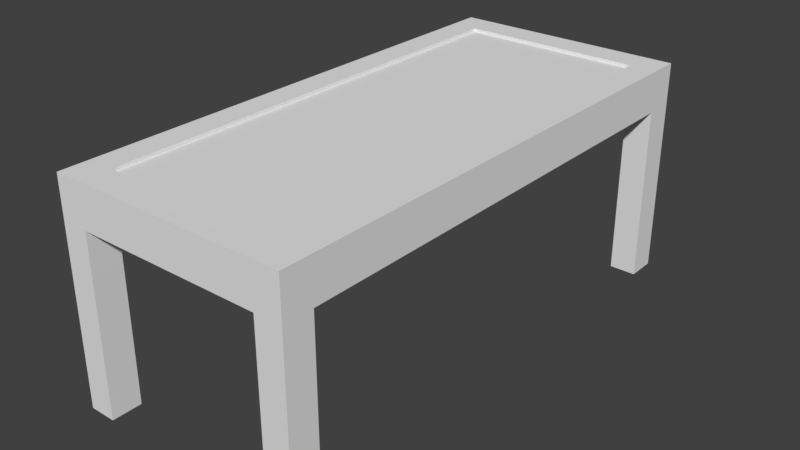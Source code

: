 # Source: Table.blend  (saved by Blender 2.78.0; exported with 4.5.12 LTS)
import bpy
from mathutils import Matrix  # noqa: F401  (used for matrix-valued properties, if any)

bpy.ops.wm.read_factory_settings(use_empty=True)
scene = bpy.context.scene
scene.name = 'Scene'

# ---- collections
col_collection_1 = bpy.data.collections.new('Collection 1'); scene.collection.children.link(col_collection_1)

# ---- images (referenced by path relative to the original .blend; pixels are not part of the script)
import os
ASSET_DIR = os.environ.get("B2B_ASSET_DIR", "")  # directory of the original .blend (textures are referenced by path, not embedded)
HERE = os.path.dirname(os.path.abspath(__file__))  # packed textures are extracted next to this script under _unpacked/

def load_image(name, relpath, width, height, colorspace="sRGB"):
    """Load a texture the original file referenced (path relative to the .blend, or extracted next to this script)."""
    p = next((c for c in (os.path.join(HERE, relpath), os.path.join(ASSET_DIR, relpath)) if relpath and os.path.exists(c)), "")
    if p:
        img = bpy.data.images.load(p, check_existing=True)
        img.name = name
    else:  # same state as the original file: an image datablock whose file is absent (Cycles renders it pink)
        img = bpy.data.images.new(name, width, height)
        img.source = "FILE"
        img.filepath = "//" + (relpath or name)
    img.colorspace_settings.name = colorspace
    return img
img_table = load_image('Table', '', 1024, 1024, 'sRGB')

# ---- materials (node trees are filled in below, after node groups)
mat_material_001 = bpy.data.materials.new('Material.001')
mat_material_001.alpha_threshold = 0.0
mat_material_001.roughness = 0.5

# ---- material node trees
mat_material_001.use_nodes = True; mat_material_001.node_tree.nodes.clear()
_N = mat_material_001.node_tree.nodes; _L = mat_material_001.node_tree.links
n0 = _N.new('ShaderNodeOutputMaterial'); n0.name = 'Material Output'; n0.location = (300, 300)
n1 = _N.new('ShaderNodeBsdfDiffuse'); n1.name = 'Diffuse BSDF'; n1.location = (10, 300)
n2 = _N.new('ShaderNodeTexImage'); n2.name = 'Image Texture'; n2.location = (202, 136)
n2.width = 140
n2.image = img_table
_L.new(n1.outputs[0], n0.inputs[0])
n0.is_active_output = True

# ---- world
world_world = bpy.data.worlds.new('World'); scene.world = world_world
world_world.color = (0.05088, 0.05088, 0.05088)
world_world.use_sun_shadow = False
world_world.sun_shadow_jitter_overblur = 0.0
world_world.cycles.sampling_method = 'MANUAL'

# ---- meshes
me_cube = bpy.data.meshes.new('Cube')
me_cube.from_pydata([(0.2649, -1.385, 0.04515), (0.2649, -1.385, 0.292), (0.425, -1.385, 0.04515), (0.425, -1.385, 0.292), (-0.8306, -1.385, 0.04515), (-0.8306, -1.385, 0.292), (-0.9907, -1.385, 0.04515), (-0.9907, -1.385, 0.292), (0.2649, -1.563, 0.04515), (0.2649, -1.563, 0.292), (0.425, -1.563, 0.04515), (0.425, -1.563, 0.292), (-0.8306, -1.563, 0.04515), (-0.8306, -1.563, 0.292), (-0.9907, -1.563, 0.04515), (-0.9907, -1.563, 0.292), (0.425, -1.563, -1.011), (0.425, -1.385, -1.011), (0.2649, -1.385, -1.011), (0.2649, -1.563, -1.011), (-0.8306, -1.385, -1.011), (-0.9907, -1.385, -1.011), (-0.8306, -1.563, -1.011), (-0.9907, -1.563, -1.011), (0.2649, 1.385, 0.04515), (0.2649, 1.385, 0.292), (0.425, 1.385, 0.04515), (0.425, 1.385, 0.292), (-0.8306, 1.385, 0.04515), (-0.8306, 1.385, 0.292), (-0.9907, 1.385, 0.04515), (-0.9907, 1.385, 0.292), (0.2649, 1.563, 0.04515), (0.2649, 1.563, 0.292), (0.425, 1.563, 0.04515), (0.425, 1.563, 0.292), (-0.8306, 1.563, 0.04515), (-0.8306, 1.563, 0.292), (-0.9907, 1.563, 0.04515), (-0.9907, 1.563, 0.292), (0.425, 1.563, -1.011), (0.425, 1.385, -1.011), (0.2649, 1.385, -1.011), (0.2649, 1.563, -1.011), (-0.8306, 1.385, -1.011), (-0.9907, 1.385, -1.011), (-0.8306, 1.563, -1.011), (-0.9907, 1.563, -1.011), (-0.8306, -1.385, 0.2718), (0.2649, -1.385, 0.2718), (-0.8306, 1.385, 0.2718), (0.2649, 1.385, 0.2718)], [], [(12, 14, 23, 22), (2, 17, 18, 0), (3, 27, 25, 1), (12, 13, 15, 14), (13, 12, 8, 9), (6, 14, 15, 7), (28, 24, 0, 4), (0, 18, 19, 8), (5, 1, 49, 48), (29, 31, 7, 5), (8, 10, 11, 9), (11, 3, 1, 9), (6, 4, 20, 21), (6, 30, 28, 4), (30, 6, 7, 31), (50, 48, 49, 51), (14, 6, 21, 23), (5, 13, 9, 1), (3, 11, 10, 2), (7, 15, 13, 5), (2, 10, 16, 17), (40, 43, 32, 34), (36, 46, 47, 38), (36, 38, 39, 37), (37, 33, 32, 36), (35, 33, 25, 27), (25, 29, 50, 51), (33, 35, 34, 32), (30, 45, 44, 28), (41, 40, 34, 26), (46, 36, 28, 44), (22, 20, 4, 12), (47, 45, 30, 38), (25, 33, 37, 29), (26, 34, 35, 27), (24, 32, 43, 42), (10, 8, 19, 16), (29, 37, 39, 31), (24, 28, 36, 32), (0, 8, 12, 4), (42, 41, 26, 24), (31, 39, 38, 30), (1, 25, 51, 49), (5, 48, 50, 29), (26, 27, 3, 2), (2, 0, 24, 26)])
_uv = me_cube.uv_layers.new(name='UVMap')
_uv.uv.foreach_set('vector', [0.2493, 0.4402, 0.2266, 0.4402, 0.2266, 0.2907, 0.2493, 0.2907, 0.1608, 0.2529, 0.0001263, 0.2529, 0.0001263, 0.2285, 0.1608, 0.2285, 0.9777, 0.2504, 0.6622, 0.247, 0.6631, 0.2296, 0.9765, 0.231, 0.1337, 0.062, 0.09618, 0.062, 0.09618, 0.03765, 0.1337, 0.03765, 0.09618, 0.062, 0.1337, 0.062, 0.1337, 0.2285, 0.09618, 0.2285, 0.1608, 0.03765, 0.1337, 0.03765, 0.1337, 0.0001263, 0.1608, 0.0001264, 0.5818, 0.062, 0.5818, 0.2285, 0.1608, 0.2285, 0.1608, 0.062, 0.1274, 0.4402, 0.1274, 0.2907, 0.1526, 0.2907, 0.1526, 0.4402, 0.9739, 0.07392, 0.9765, 0.231, 0.9726, 0.2268, 0.9714, 0.07712, 0.6666, 0.06127, 0.6659, 0.04332, 0.975, 0.05578, 0.9739, 0.07392, 0.1337, 0.2285, 0.1337, 0.2529, 0.09618, 0.2529, 0.09618, 0.2285, 0.9998, 0.2502, 0.9777, 0.2504, 0.9765, 0.231, 0.9999, 0.231, 0.1608, 0.03765, 0.1608, 0.062, 0.0001273, 0.062, 0.0001273, 0.03765, 0.1608, 0.03765, 0.5818, 0.03765, 0.5818, 0.062, 0.1608, 0.062, 0.5818, 0.03765, 0.1608, 0.03765, 0.1608, 0.0001264, 0.5818, 0.0001268, 0.6707, 0.06785, 0.9714, 0.07712, 0.9726, 0.2268, 0.6662, 0.2234, 0.1272, 0.4402, 0.102, 0.4402, 0.102, 0.2907, 0.1272, 0.2907, 0.9739, 0.07392, 0.9945, 0.07301, 0.9999, 0.231, 0.9765, 0.231, 0.1608, 0.2904, 0.1337, 0.2904, 0.1337, 0.2529, 0.1608, 0.2529, 0.975, 0.05578, 0.9943, 0.05605, 0.9945, 0.07301, 0.9739, 0.07392, 0.02531, 0.4402, 0.0001263, 0.4402, 0.0001779, 0.2907, 0.02536, 0.2907, 0.2037, 0.2907, 0.2264, 0.2907, 0.2264, 0.4402, 0.2037, 0.4402, 0.2496, 0.4402, 0.2496, 0.2907, 0.2722, 0.2907, 0.2722, 0.4402, 0.6089, 0.062, 0.6095, 0.04047, 0.6432, 0.04165, 0.6429, 0.06172, 0.6429, 0.06172, 0.6418, 0.2291, 0.6089, 0.2285, 0.6089, 0.062, 0.6417, 0.2479, 0.6418, 0.2291, 0.6631, 0.2296, 0.6622, 0.247, 0.6631, 0.2296, 0.6666, 0.06127, 0.6707, 0.06785, 0.6662, 0.2234, 0.6418, 0.2291, 0.6417, 0.2479, 0.6095, 0.249, 0.6089, 0.2285, 0.5818, 0.03765, 0.7425, 0.03765, 0.7425, 0.062, 0.5818, 0.062, 0.1783, 0.2907, 0.2035, 0.2907, 0.2035, 0.4402, 0.1783, 0.4402, 0.07628, 0.2907, 0.07628, 0.4402, 0.0511, 0.4402, 0.0511, 0.2907, 0.02567, 0.2907, 0.05085, 0.2907, 0.0508, 0.4402, 0.02561, 0.4402, 0.07654, 0.2907, 0.1017, 0.2907, 0.1017, 0.4402, 0.07654, 0.4402, 0.6631, 0.2296, 0.6418, 0.2291, 0.6429, 0.06172, 0.6666, 0.06127, 0.5818, 0.2529, 0.6089, 0.2529, 0.6089, 0.2904, 0.5818, 0.2904, 0.178, 0.4402, 0.1528, 0.4402, 0.1528, 0.2907, 0.178, 0.2907, 0.2951, 0.4402, 0.2725, 0.4402, 0.2725, 0.2907, 0.2951, 0.2907, 0.6666, 0.06127, 0.6429, 0.06172, 0.6432, 0.04165, 0.6659, 0.04332, 0.5818, 0.2285, 0.5818, 0.062, 0.6089, 0.062, 0.6089, 0.2285, 0.1608, 0.2285, 0.1337, 0.2285, 0.1337, 0.062, 0.1608, 0.062, 0.7425, 0.2285, 0.7425, 0.2529, 0.5818, 0.2529, 0.5818, 0.2285, 0.5818, 0.0001268, 0.6089, 0.0001268, 0.6089, 0.03765, 0.5818, 0.03765, 0.9765, 0.231, 0.6631, 0.2296, 0.6662, 0.2234, 0.9726, 0.2268, 0.9739, 0.07392, 0.9714, 0.07712, 0.6707, 0.06785, 0.6666, 0.06127, 0.5818, 0.2529, 0.5818, 0.2904, 0.1608, 0.2904, 0.1608, 0.2529, 0.1608, 0.2529, 0.1608, 0.2285, 0.5818, 0.2285, 0.5818, 0.2529])
me_cube.materials.append(mat_material_001)
me_cube.use_remesh_preserve_volume = False
me_cube.use_remesh_preserve_attributes = False
me_cube.use_mirror_vertex_groups = False
me_cube.update()

# ---- objects
ob_cube = bpy.data.objects.new('Cube', me_cube)

# ---- transforms, parenting, visibility, modifiers, constraints
ob_cube.location = (0.0, 0.0, 0.0)
ob_cube.lock_rotations_4d = False
ob_cube.empty_display_type = 'ARROWS'
ob_cube.lineart.crease_threshold = 0.0

# ---- collection membership
col_collection_1.objects.link(ob_cube)

# ---- scene / render settings (as saved in the file)
scene.frame_start = 1; scene.frame_end = 250; scene.frame_set(1)
scene.render.engine = 'CYCLES'
scene.render.resolution_percentage = 50
scene.render.dither_intensity = 0.0
scene.cycles.use_denoising = False
scene.cycles.samples = 128
scene.cycles.sampling_pattern = 'TABULATED_SOBOL'
scene.cycles.light_sampling_threshold = 0.0
scene.cycles.use_adaptive_sampling = False
scene.cycles.use_light_tree = False
scene.cycles.blur_glossy = 0.0
scene.cycles.sample_clamp_indirect = 0.0
scene.view_settings.view_transform = 'Standard'
bpy.context.view_layer.update()

# ---- added for rendering (the .blend has no active camera and no usable light): camera, sun
cam_auto = bpy.data.cameras.new('AutoCamera')
cam_auto.lens = 50.0
cam_auto.sensor_width = 36.0
cam_auto.clip_end = 1000.0
ob_auto_camera = bpy.data.objects.new('AutoCamera', cam_auto)
scene.collection.objects.link(ob_auto_camera)
ob_auto_camera.location = (3.11336, -4.07545, 2.35724)
ob_auto_camera.rotation_euler = (1.09748, -7.21219e-08, 0.694738)
scene.camera = ob_auto_camera
light_auto_sun = bpy.data.lights.new('AutoSun', 'SUN')
light_auto_sun.energy = 3.0
light_auto_sun.angle = 0.0523599
ob_auto_sun = bpy.data.objects.new('AutoSun', light_auto_sun)
scene.collection.objects.link(ob_auto_sun)
ob_auto_sun.rotation_euler = (0.872665, 0.174533, 0.523599)
bpy.context.view_layer.update()
